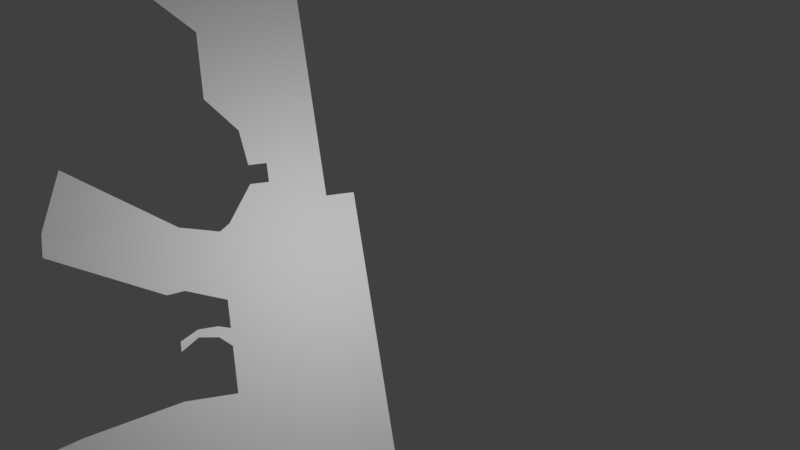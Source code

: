 # Source: EL_AR.blend  (saved by Blender 2.79.0; exported with 4.5.12 LTS)
import bpy
from mathutils import Matrix  # noqa: F401  (used for matrix-valued properties, if any)

bpy.ops.wm.read_factory_settings(use_empty=True)
scene = bpy.context.scene
scene.name = 'Scene'

# ---- collections
col_collection_1 = bpy.data.collections.new('Collection 1'); scene.collection.children.link(col_collection_1)

# ---- world
world_world = bpy.data.worlds.new('World'); scene.world = world_world
world_world.color = (0.05088, 0.05088, 0.05088)
world_world.use_sun_shadow = False
world_world.sun_shadow_jitter_overblur = 0.0
world_world.cycles.sampling_method = 'MANUAL'

# ---- cameras
cam_camera = bpy.data.cameras.new('Camera')
cam_camera.clip_end = 100.0
cam_camera.lens = 35.0
cam_camera.sensor_width = 32.0
cam_camera.sensor_height = 18.0
cam_camera.ortho_scale = 7.314
cam_camera.dof.focus_distance = 0.0
cam_camera.dof.aperture_fstop = 128.0

# ---- lights
light_lamp = bpy.data.lights.new('Lamp', 'POINT')
light_lamp.transmission_factor = 0.0
light_lamp.cutoff_distance = 30.0
light_lamp.energy = 100.0
light_lamp.shadow_buffer_clip_start = 1.001
light_lamp.shadow_soft_size = 0.1
light_lamp.shadow_maximum_resolution = 0.006
light_lamp.use_absolute_resolution = True

# ---- meshes
me_plane_001 = bpy.data.meshes.new('Plane.001')
me_plane_001.from_pydata([(-7.483, 21.36, -6.564), (4.268, 20.14, -6.564), (-6.871, 5.614, -6.564), (-4.087, 21.37, -6.564), (-1.301, 13.5, -6.564), (-4.087, 5.62, -6.564), (-1.3, 9.56, -6.564), (-5.48, 21.36, -6.564), (4.269, 19.42, -6.564), (-3.157, 5.622, -6.564), (-2.697, 21.18, -6.564), (-1.303, 19.4, -6.564), (-6.874, 15.45, -6.564), (-6.872, 7.582, -6.564), (-1.302, 15.47, -6.564), (-6.875, 19.39, -6.564), (-6.873, 11.52, -6.564), (-4.087, 19.4, -6.564), (-4.087, 15.46, -6.564), (-4.087, 11.52, -6.564), (-4.087, 7.588, -6.564), (-2.885, 7.592, -6.564), (-7.467, 20.37, -6.564), (-6.871, -12.63, -6.564), (-4.085, -12.63, -6.564), (-8.283, -12.63, -6.564), (-3.132, -12.24, -6.564), (-1.877, 2.648, -6.564), (-1.366, -11.87, -6.564), (-6.871, -14.87, -6.564), (-4.085, -14.87, -6.564), (-6.871, -28.44, -6.564), (-4.085, -28.44, -6.564), (-5.478, -28.44, -6.564), (-7.05, -50.19, -6.564), (-5.221, -50.18, -6.564), (-8.465, -14.87, -6.564), (-8.465, -28.44, -6.564), (-2.901, -14.82, -6.564), (-2.901, -28.39, -6.564), (-1.366, -3.502, -6.564), (-1.366, 0.8278, -6.564), (-1.366, -8.064, -6.564), (-1.366, 2.28, -6.564), (-1.366, -5.783, -6.564), (-1.366, -1.222, -6.564), (-1.366, -10.34, -6.564), (0.6105, 0.8278, -6.564), (0.6105, 2.764, -6.564), (0.6105, -0.4894, -6.564), (7.154, 2.1, -6.564), (7.154, 3.34, -6.564), (-3.132, -1.211, -6.564), (6.164, 6.546, -6.564), (-1.366, -8.064, -6.564), (-1.366, -5.783, -6.564), (-1.366, -10.34, -6.564), (1.138, -8.064, -6.564), (1.138, -10.34, -6.564), (1.138, -11.61, -6.564), (1.138, -8.064, -6.564), (1.138, -5.783, -6.564), (1.138, -10.34, -6.564), (10.32, -9.368, -6.564), (9.729, -11.1, -6.564), (8.957, -13.24, -6.564), (10.58, -8.097, -6.564), (-6.947, 20.04, -6.564), (-6.871, 3.469, -6.564), (-8.283, 3.469, -6.564), (-4.085, 4.583, -6.564), (-3.132, 4.587, -6.564), (1.484, -0.5871, -6.564), (-3.132, 0.8278, -6.564), (-3.132, -8.139, -6.564), (-3.132, -3.533, -6.564), (-1.366, -2.625, -6.564), (-0.7666, -2.992, -6.564), (-0.7666, -2.451, -6.564), (0.1878, -2.859, -6.564), (0.1878, -2.473, -6.564), (1.053, -3.436, -6.564), (1.053, -2.939, -6.564), (-6.871, -8.139, -6.564), (-4.085, -8.139, -6.564), (-5.478, -12.63, -6.564), (-4.085, -1.211, -6.564), (-5.478, 4.026, -6.564), (-6.871, -1.211, -6.564), (-5.478, -8.139, -6.564), (-5.478, -1.211, -6.564), (-4.782, -12.63, -6.564), (-4.085, 0.8278, -6.564), (-6.175, 3.748, -6.564), (-6.871, -3.533, -6.564), (5.793, -12.3, -6.564), (-6.175, -8.139, -6.564), (-6.175, -12.63, -6.564), (-4.085, -3.533, -6.564), (-4.782, 4.305, -6.564), (-6.871, 0.8278, -6.564), (-4.782, -8.135, -6.564), (-5.478, -3.533, -6.564), (-5.478, 0.8278, -6.564), (-6.175, -1.211, -6.564), (-4.782, -1.211, -6.564), (-4.782, 0.8278, -6.564), (-6.175, 0.8278, -6.564), (-6.175, -3.533, -6.564), (-4.782, -3.533, -6.564), (5.793, -6.731, -6.564), (5.793, -8.037, -6.564), (5.793, -10.33, -6.564), (5.793, -8.037, -6.564), (5.793, -10.33, -6.564), (-8.283, -8.139, -6.564), (-8.283, -1.211, -6.564), (-8.283, -3.533, -6.564), (-8.283, 0.8278, -6.564), (-5.471, -32.66, -6.564), (-6.864, -32.66, -6.564), (-6.175, -28.44, -6.564), (-6.136, -50.18, -6.564), (-5.477, -29.14, -6.564), (-6.843, -44.75, -6.564), (-5.45, -44.75, -6.564), (-6.87, -29.14, -6.564), (-6.167, -32.66, -6.564), (-6.174, -29.14, -6.564), (-6.146, -44.75, -6.564), (-11.47, -32.06, -6.564), (-11.46, -32.66, -6.564), (-6.865, -32.06, -6.564), (-5.472, -32.06, -6.564), (-6.168, -32.06, -6.564), (-10.63, -32.06, -6.564), (-6.841, -45.49, -6.564), (-5.448, -45.49, -6.564), (-6.145, -45.49, -6.564), (-7.06, -45.93, -6.564), (-5.231, -45.93, -6.564), (-6.145, -45.93, -6.564), (-6.97, -50.7, -6.564), (-5.264, -50.7, -6.564), (-6.117, -50.7, -6.564)], [(44, 40)], [(14, 8, 4), (17, 18, 12, 15, 67, 22, 0, 7, 3), (10, 11, 17), (19, 16, 12, 18), (16, 19, 20, 13), (4, 6, 21, 20, 19, 18, 14), (5, 20, 21, 9), (23, 83, 96, 97), (8, 14, 11), (11, 14, 18, 17, 3, 10, 1, 8), (13, 20, 5, 2), (96, 89, 85, 97), (24, 30, 32, 33, 121, 31, 29, 23, 97, 85, 91), (141, 122, 34, 139), (31, 37, 36, 29), (30, 38, 39, 32), (43, 48, 47, 41), (41, 47, 49, 45), (48, 51, 50, 47), (72, 49, 47, 50), (48, 53, 51), (46, 28, 56), (44, 42, 54, 55), (56, 62, 59, 28), (55, 61, 60, 54), (42, 57, 58, 46), (114, 64, 65, 95), (110, 66, 63, 113), (111, 63, 64, 112), (101, 84, 24, 91), (27, 43, 41, 73, 71), (41, 45, 52, 73), (45, 76, 40, 75, 52), (75, 40, 55, 74), (76, 78, 77, 40), (78, 80, 79, 77), (80, 82, 81, 79), (7, 17, 15), (2, 5, 70, 99, 87, 93, 68), (109, 98, 84, 101), (108, 102, 89, 96), (107, 103, 90, 104), (106, 92, 86, 105), (89, 101, 91, 85), (54, 56, 74), (55, 54, 74), (70, 71, 73, 92), (103, 106, 105, 90), (87, 99, 106, 103), (99, 70, 92, 106), (100, 107, 104, 88), (68, 93, 107, 100), (93, 87, 103, 107), (94, 108, 96, 83), (88, 104, 108, 94), (104, 90, 102, 108), (102, 109, 101, 89), (90, 105, 109, 102), (105, 86, 98, 109), (24, 84, 74, 26), (57, 111, 112, 58), (61, 110, 113, 60), (62, 114, 95, 59), (74, 56, 26), (26, 56, 28), (73, 52, 86, 92), (98, 86, 52, 75), (98, 75, 74, 84), (88, 94, 117, 116), (68, 100, 118, 69), (23, 25, 115, 83), (100, 88, 116, 118), (94, 83, 115, 117), (134, 127, 120, 132), (121, 128, 126, 31), (33, 123, 128, 121), (133, 119, 127, 134), (127, 129, 124, 120), (119, 125, 129, 127), (140, 35, 122, 141), (123, 133, 134, 128), (128, 134, 132, 126), (31, 126, 135, 130), (130, 135, 131), (135, 132, 120, 131), (125, 137, 138, 129), (129, 138, 136, 124), (137, 140, 141, 138), (138, 141, 139, 136), (34, 122, 144, 142), (122, 35, 143, 144)])
_k = set([(47, 50), (50, 51)])
me_plane_001.attributes.new('sharp_edge', 'BOOLEAN', 'EDGE').data.foreach_set('value', [ (min(e.vertices), max(e.vertices)) in _k for e in me_plane_001.edges])
me_plane_001.use_remesh_preserve_volume = False
me_plane_001.use_remesh_preserve_attributes = False
me_plane_001.use_mirror_vertex_groups = False
me_plane_001.update()
me_plane = bpy.data.meshes.new('Plane')
me_plane.from_pydata([(-1.0, -1.0, 0.0), (1.0, -1.0, 0.0), (-1.0, 1.0, 0.0), (1.0, 1.0, 0.0)], [], [(0, 1, 3, 2)])
me_plane.use_remesh_preserve_volume = False
me_plane.use_remesh_preserve_attributes = False
me_plane.use_mirror_vertex_groups = False
me_plane.update()

# ---- objects
ob_plane_001 = bpy.data.objects.new('Plane.001', me_plane_001)
ob_plane = bpy.data.objects.new('Plane', me_plane)
ob_lamp = bpy.data.objects.new('Lamp', light_lamp)
ob_camera = bpy.data.objects.new('Camera', cam_camera)

# ---- transforms, parenting, visibility, modifiers, constraints
ob_plane_001.location = (0.8666, 2.384e-07, 1.192e-07)
ob_plane_001.rotation_euler = (-0.0, 1.571, 0.0)
ob_plane_001.scale = (0.1349, 0.1349, 0.1349)
ob_plane_001.lineart.crease_threshold = 0.0
ob_plane.location = (-0.8852, -3.465, 1.493)
ob_plane.lineart.crease_threshold = 0.0
ob_lamp.location = (-2.128, 0.1508, 0.8897)
ob_lamp.rotation_euler = (0.6503, 0.05522, 1.866)
ob_lamp.lock_rotations_4d = False
ob_lamp.empty_display_type = 'ARROWS'
ob_lamp.color = (0.0, 0.0, 0.0, 0.0)
ob_lamp.lineart.crease_threshold = 0.0
ob_camera.location = (-5.749, -1.469, 0.5445)
ob_camera.rotation_euler = (-3.88, -1.378, 4.171)
ob_camera.lock_rotations_4d = False
ob_camera.empty_display_type = 'ARROWS'
ob_camera.color = (0.0, 0.0, 0.0, 0.0)
ob_camera.hide_viewport = True
ob_camera.display_type = 'WIRE'
ob_camera.lineart.crease_threshold = 0.0

# ---- collection membership
col_collection_1.objects.link(ob_plane_001)
col_collection_1.objects.link(ob_plane)
col_collection_1.objects.link(ob_lamp)
col_collection_1.objects.link(ob_camera)

# ---- scene / render settings (as saved in the file)
scene.camera = ob_camera
scene.frame_start = 1; scene.frame_end = 250; scene.frame_set(1)
scene.render.engine = 'BLENDER_EEVEE_NEXT'
scene.render.resolution_percentage = 50
scene.render.dither_intensity = 0.0
scene.cycles.use_denoising = False
scene.cycles.samples = 128
scene.cycles.sampling_pattern = 'TABULATED_SOBOL'
scene.cycles.use_adaptive_sampling = False
scene.cycles.use_light_tree = False
scene.cycles.blur_glossy = 0.0
scene.cycles.sample_clamp_indirect = 0.0
scene.view_settings.view_transform = 'Standard'
bpy.context.view_layer.update()
